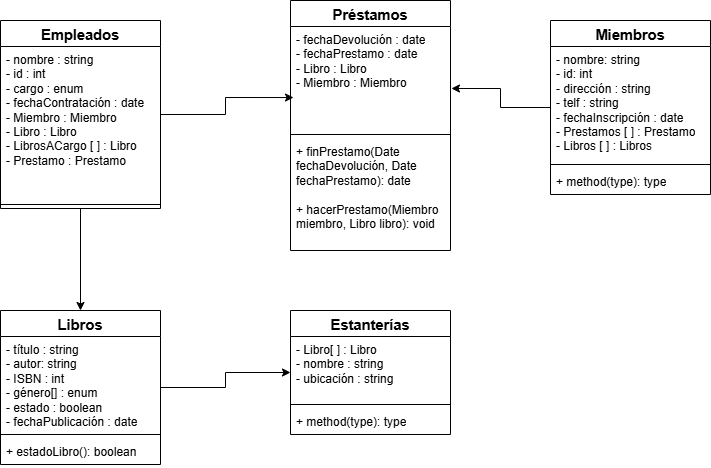

The diagram above was exported from draw.io. Its source (the exported page's mxGraphModel, read from the mxfile embedded in the PNG):
<mxGraphModel dx="883" dy="819" grid="1" gridSize="10" guides="1" tooltips="1" connect="1" arrows="1" fold="1" page="1" pageScale="1" pageWidth="827" pageHeight="1169" math="0" shadow="0">
  <root>
    <mxCell id="0" />
    <mxCell id="1" parent="0" />
    <mxCell id="rqABvfhJd6SAkYSecmhu-24" style="edgeStyle=orthogonalEdgeStyle;rounded=0;orthogonalLoop=1;jettySize=auto;html=1;entryX=0;entryY=0.5;entryDx=0;entryDy=0;" edge="1" parent="1" source="rqABvfhJd6SAkYSecmhu-1" target="rqABvfhJd6SAkYSecmhu-17">
      <mxGeometry relative="1" as="geometry" />
    </mxCell>
    <mxCell id="rqABvfhJd6SAkYSecmhu-1" value="&lt;span id=&quot;docs-internal-guid-96f0b16f-7fff-f45b-70f3-a325117b3247&quot; style=&quot;font-weight:normal;&quot;&gt;&lt;span style=&quot;font-size: 11pt; font-family: Arial, sans-serif; background-color: transparent; font-weight: 700; font-variant-numeric: normal; font-variant-east-asian: normal; font-variant-alternates: normal; font-variant-position: normal; font-variant-emoji: normal; vertical-align: baseline; white-space-collapse: preserve;&quot;&gt;Libros&lt;/span&gt;&lt;/span&gt;" style="swimlane;fontStyle=1;align=center;verticalAlign=top;childLayout=stackLayout;horizontal=1;startSize=26;horizontalStack=0;resizeParent=1;resizeParentMax=0;resizeLast=0;collapsible=1;marginBottom=0;whiteSpace=wrap;html=1;" vertex="1" parent="1">
      <mxGeometry x="50" y="490" width="160" height="154" as="geometry">
        <mxRectangle x="65" y="490" width="90" height="30" as="alternateBounds" />
      </mxGeometry>
    </mxCell>
    <mxCell id="rqABvfhJd6SAkYSecmhu-2" value="- título : string&lt;div&gt;- autor: string&lt;/div&gt;&lt;div&gt;- ISBN : int&lt;/div&gt;&lt;div&gt;- género[] : enum&lt;/div&gt;&lt;div&gt;- estado : boolean&lt;/div&gt;&lt;div&gt;- fechaPublicación : date&lt;/div&gt;&lt;div&gt;&lt;br&gt;&lt;/div&gt;&lt;div&gt;&lt;br&gt;&lt;div&gt;&amp;nbsp;&lt;/div&gt;&lt;/div&gt;" style="text;strokeColor=none;fillColor=none;align=left;verticalAlign=top;spacingLeft=4;spacingRight=4;overflow=hidden;rotatable=0;points=[[0,0.5],[1,0.5]];portConstraint=eastwest;whiteSpace=wrap;html=1;" vertex="1" parent="rqABvfhJd6SAkYSecmhu-1">
      <mxGeometry y="26" width="160" height="94" as="geometry" />
    </mxCell>
    <mxCell id="rqABvfhJd6SAkYSecmhu-3" value="" style="line;strokeWidth=1;fillColor=none;align=left;verticalAlign=middle;spacingTop=-1;spacingLeft=3;spacingRight=3;rotatable=0;labelPosition=right;points=[];portConstraint=eastwest;strokeColor=inherit;" vertex="1" parent="rqABvfhJd6SAkYSecmhu-1">
      <mxGeometry y="120" width="160" height="8" as="geometry" />
    </mxCell>
    <mxCell id="rqABvfhJd6SAkYSecmhu-4" value="+ estadoLibro(): boolean" style="text;strokeColor=none;fillColor=none;align=left;verticalAlign=top;spacingLeft=4;spacingRight=4;overflow=hidden;rotatable=0;points=[[0,0.5],[1,0.5]];portConstraint=eastwest;whiteSpace=wrap;html=1;" vertex="1" parent="rqABvfhJd6SAkYSecmhu-1">
      <mxGeometry y="128" width="160" height="26" as="geometry" />
    </mxCell>
    <mxCell id="rqABvfhJd6SAkYSecmhu-5" value="&lt;span id=&quot;docs-internal-guid-a2abe73d-7fff-d418-e27f-c6c5f1a0e19d&quot; style=&quot;font-weight:normal;&quot;&gt;&lt;span style=&quot;font-size: 11pt; font-family: Arial, sans-serif; background-color: transparent; font-weight: 700; font-variant-numeric: normal; font-variant-east-asian: normal; font-variant-alternates: normal; font-variant-position: normal; font-variant-emoji: normal; vertical-align: baseline; white-space-collapse: preserve;&quot;&gt;Miembros&lt;/span&gt;&lt;/span&gt;" style="swimlane;fontStyle=1;align=center;verticalAlign=top;childLayout=stackLayout;horizontal=1;startSize=26;horizontalStack=0;resizeParent=1;resizeParentMax=0;resizeLast=0;collapsible=1;marginBottom=0;whiteSpace=wrap;html=1;" vertex="1" parent="1">
      <mxGeometry x="600" y="200" width="160" height="174" as="geometry">
        <mxRectangle x="600" y="250" width="110" height="30" as="alternateBounds" />
      </mxGeometry>
    </mxCell>
    <mxCell id="rqABvfhJd6SAkYSecmhu-6" value="- nombre: string&lt;div&gt;- id: int&lt;/div&gt;&lt;div&gt;- dirección : string&lt;/div&gt;&lt;div&gt;- telf : string&lt;/div&gt;&lt;div&gt;- fechaInscripción : date&lt;/div&gt;&lt;div&gt;- Prestamos [ ] : Prestamo&lt;/div&gt;&lt;div&gt;- Libros [ ] : Libros&amp;nbsp;&lt;/div&gt;" style="text;strokeColor=none;fillColor=none;align=left;verticalAlign=top;spacingLeft=4;spacingRight=4;overflow=hidden;rotatable=0;points=[[0,0.5],[1,0.5]];portConstraint=eastwest;whiteSpace=wrap;html=1;" vertex="1" parent="rqABvfhJd6SAkYSecmhu-5">
      <mxGeometry y="26" width="160" height="114" as="geometry" />
    </mxCell>
    <mxCell id="rqABvfhJd6SAkYSecmhu-7" value="" style="line;strokeWidth=1;fillColor=none;align=left;verticalAlign=middle;spacingTop=-1;spacingLeft=3;spacingRight=3;rotatable=0;labelPosition=right;points=[];portConstraint=eastwest;strokeColor=inherit;" vertex="1" parent="rqABvfhJd6SAkYSecmhu-5">
      <mxGeometry y="140" width="160" height="8" as="geometry" />
    </mxCell>
    <mxCell id="rqABvfhJd6SAkYSecmhu-8" value="+ method(type): type" style="text;strokeColor=none;fillColor=none;align=left;verticalAlign=top;spacingLeft=4;spacingRight=4;overflow=hidden;rotatable=0;points=[[0,0.5],[1,0.5]];portConstraint=eastwest;whiteSpace=wrap;html=1;" vertex="1" parent="rqABvfhJd6SAkYSecmhu-5">
      <mxGeometry y="148" width="160" height="26" as="geometry" />
    </mxCell>
    <mxCell id="rqABvfhJd6SAkYSecmhu-23" style="edgeStyle=orthogonalEdgeStyle;rounded=0;orthogonalLoop=1;jettySize=auto;html=1;" edge="1" parent="1" source="rqABvfhJd6SAkYSecmhu-9" target="rqABvfhJd6SAkYSecmhu-1">
      <mxGeometry relative="1" as="geometry" />
    </mxCell>
    <mxCell id="rqABvfhJd6SAkYSecmhu-9" value="&lt;span id=&quot;docs-internal-guid-dc1b3ddb-7fff-e323-8797-6785d48433b7&quot; style=&quot;font-weight:normal;&quot;&gt;&lt;span style=&quot;font-size: 11pt; font-family: Arial, sans-serif; background-color: transparent; font-weight: 700; font-variant-numeric: normal; font-variant-east-asian: normal; font-variant-alternates: normal; font-variant-position: normal; font-variant-emoji: normal; vertical-align: baseline; white-space-collapse: preserve;&quot;&gt;Empleados&lt;/span&gt;&lt;/span&gt;" style="swimlane;fontStyle=1;align=center;verticalAlign=top;childLayout=stackLayout;horizontal=1;startSize=26;horizontalStack=0;resizeParent=1;resizeParentMax=0;resizeLast=0;collapsible=1;marginBottom=0;whiteSpace=wrap;html=1;" vertex="1" parent="1">
      <mxGeometry x="50" y="200" width="160" height="188" as="geometry">
        <mxRectangle x="50" y="230" width="120" height="30" as="alternateBounds" />
      </mxGeometry>
    </mxCell>
    <mxCell id="rqABvfhJd6SAkYSecmhu-10" value="- nombre : string&lt;div&gt;- id : int&lt;/div&gt;&lt;div&gt;- cargo : enum&lt;/div&gt;&lt;div&gt;- fechaContratación : date&lt;/div&gt;&lt;div&gt;- Miembro : Miembro&lt;/div&gt;&lt;div&gt;- Libro : Libro&amp;nbsp;&lt;/div&gt;&lt;div&gt;- LibrosACargo [ ] : Libro&lt;/div&gt;&lt;div&gt;- Prestamo : Prestamo&lt;/div&gt;" style="text;strokeColor=none;fillColor=none;align=left;verticalAlign=top;spacingLeft=4;spacingRight=4;overflow=hidden;rotatable=0;points=[[0,0.5],[1,0.5]];portConstraint=eastwest;whiteSpace=wrap;html=1;" vertex="1" parent="rqABvfhJd6SAkYSecmhu-9">
      <mxGeometry y="26" width="160" height="154" as="geometry" />
    </mxCell>
    <mxCell id="rqABvfhJd6SAkYSecmhu-11" value="" style="line;strokeWidth=1;fillColor=none;align=left;verticalAlign=middle;spacingTop=-1;spacingLeft=3;spacingRight=3;rotatable=0;labelPosition=right;points=[];portConstraint=eastwest;strokeColor=inherit;" vertex="1" parent="rqABvfhJd6SAkYSecmhu-9">
      <mxGeometry y="180" width="160" height="8" as="geometry" />
    </mxCell>
    <mxCell id="rqABvfhJd6SAkYSecmhu-13" value="&lt;span id=&quot;docs-internal-guid-1a5d5404-7fff-0d1d-1070-db3f3895e187&quot; style=&quot;font-weight:normal;&quot;&gt;&lt;span style=&quot;font-size: 11pt; font-family: Arial, sans-serif; background-color: transparent; font-weight: 700; font-variant-numeric: normal; font-variant-east-asian: normal; font-variant-alternates: normal; font-variant-position: normal; font-variant-emoji: normal; vertical-align: baseline; white-space-collapse: preserve;&quot;&gt;Préstamos&lt;/span&gt;&lt;/span&gt;" style="swimlane;fontStyle=1;align=center;verticalAlign=top;childLayout=stackLayout;horizontal=1;startSize=26;horizontalStack=0;resizeParent=1;resizeParentMax=0;resizeLast=0;collapsible=1;marginBottom=0;whiteSpace=wrap;html=1;" vertex="1" parent="1">
      <mxGeometry x="340" y="180" width="160" height="250" as="geometry">
        <mxRectangle x="340" y="230" width="120" height="30" as="alternateBounds" />
      </mxGeometry>
    </mxCell>
    <mxCell id="rqABvfhJd6SAkYSecmhu-14" value="- fechaDevolución : date&lt;div&gt;- fechaPrestamo : date&amp;nbsp;&lt;/div&gt;&lt;div&gt;- Libro : Libro&lt;/div&gt;&lt;div&gt;- Miembro : Miembro&amp;nbsp;&lt;/div&gt;&lt;div&gt;&lt;br&gt;&lt;/div&gt;" style="text;strokeColor=none;fillColor=none;align=left;verticalAlign=top;spacingLeft=4;spacingRight=4;overflow=hidden;rotatable=0;points=[[0,0.5],[1,0.5]];portConstraint=eastwest;whiteSpace=wrap;html=1;" vertex="1" parent="rqABvfhJd6SAkYSecmhu-13">
      <mxGeometry y="26" width="160" height="104" as="geometry" />
    </mxCell>
    <mxCell id="rqABvfhJd6SAkYSecmhu-15" value="" style="line;strokeWidth=1;fillColor=none;align=left;verticalAlign=middle;spacingTop=-1;spacingLeft=3;spacingRight=3;rotatable=0;labelPosition=right;points=[];portConstraint=eastwest;strokeColor=inherit;" vertex="1" parent="rqABvfhJd6SAkYSecmhu-13">
      <mxGeometry y="130" width="160" height="8" as="geometry" />
    </mxCell>
    <mxCell id="rqABvfhJd6SAkYSecmhu-16" value="+ finPrestamo(Date fechaDevolución, Date fechaPrestamo): date&lt;div&gt;&lt;br&gt;&lt;div&gt;+ hacerPrestamo(Miembro miembro, Libro libro): void&lt;/div&gt;&lt;/div&gt;" style="text;strokeColor=none;fillColor=none;align=left;verticalAlign=top;spacingLeft=4;spacingRight=4;overflow=hidden;rotatable=0;points=[[0,0.5],[1,0.5]];portConstraint=eastwest;whiteSpace=wrap;html=1;" vertex="1" parent="rqABvfhJd6SAkYSecmhu-13">
      <mxGeometry y="138" width="160" height="112" as="geometry" />
    </mxCell>
    <mxCell id="rqABvfhJd6SAkYSecmhu-17" value="&lt;span id=&quot;docs-internal-guid-d6ff69a8-7fff-1ae9-175e-1ad4a8ae6ff9&quot; style=&quot;font-weight:normal;&quot;&gt;&lt;span style=&quot;font-size: 11pt; font-family: Arial, sans-serif; background-color: transparent; font-weight: 700; font-variant-numeric: normal; font-variant-east-asian: normal; font-variant-alternates: normal; font-variant-position: normal; font-variant-emoji: normal; vertical-align: baseline; white-space-collapse: preserve;&quot;&gt;Estanterías&lt;/span&gt;&lt;/span&gt;" style="swimlane;fontStyle=1;align=center;verticalAlign=top;childLayout=stackLayout;horizontal=1;startSize=26;horizontalStack=0;resizeParent=1;resizeParentMax=0;resizeLast=0;collapsible=1;marginBottom=0;whiteSpace=wrap;html=1;" vertex="1" parent="1">
      <mxGeometry x="340" y="490" width="160" height="124" as="geometry">
        <mxRectangle x="294" y="490" width="120" height="30" as="alternateBounds" />
      </mxGeometry>
    </mxCell>
    <mxCell id="rqABvfhJd6SAkYSecmhu-18" value="- Libro[ ] : Libro&lt;div&gt;- nombre : string&lt;/div&gt;&lt;div&gt;- ubicación : string&lt;/div&gt;&lt;div&gt;&lt;br&gt;&lt;/div&gt;" style="text;strokeColor=none;fillColor=none;align=left;verticalAlign=top;spacingLeft=4;spacingRight=4;overflow=hidden;rotatable=0;points=[[0,0.5],[1,0.5]];portConstraint=eastwest;whiteSpace=wrap;html=1;" vertex="1" parent="rqABvfhJd6SAkYSecmhu-17">
      <mxGeometry y="26" width="160" height="64" as="geometry" />
    </mxCell>
    <mxCell id="rqABvfhJd6SAkYSecmhu-19" value="" style="line;strokeWidth=1;fillColor=none;align=left;verticalAlign=middle;spacingTop=-1;spacingLeft=3;spacingRight=3;rotatable=0;labelPosition=right;points=[];portConstraint=eastwest;strokeColor=inherit;" vertex="1" parent="rqABvfhJd6SAkYSecmhu-17">
      <mxGeometry y="90" width="160" height="8" as="geometry" />
    </mxCell>
    <mxCell id="rqABvfhJd6SAkYSecmhu-20" value="+ method(type): type" style="text;strokeColor=none;fillColor=none;align=left;verticalAlign=top;spacingLeft=4;spacingRight=4;overflow=hidden;rotatable=0;points=[[0,0.5],[1,0.5]];portConstraint=eastwest;whiteSpace=wrap;html=1;" vertex="1" parent="rqABvfhJd6SAkYSecmhu-17">
      <mxGeometry y="98" width="160" height="26" as="geometry" />
    </mxCell>
    <mxCell id="rqABvfhJd6SAkYSecmhu-21" style="edgeStyle=orthogonalEdgeStyle;rounded=0;orthogonalLoop=1;jettySize=auto;html=1;entryX=1.006;entryY=0.596;entryDx=0;entryDy=0;entryPerimeter=0;" edge="1" parent="1" source="rqABvfhJd6SAkYSecmhu-5" target="rqABvfhJd6SAkYSecmhu-14">
      <mxGeometry relative="1" as="geometry" />
    </mxCell>
    <mxCell id="rqABvfhJd6SAkYSecmhu-22" style="edgeStyle=orthogonalEdgeStyle;rounded=0;orthogonalLoop=1;jettySize=auto;html=1;entryX=0.019;entryY=0.683;entryDx=0;entryDy=0;entryPerimeter=0;" edge="1" parent="1" source="rqABvfhJd6SAkYSecmhu-9" target="rqABvfhJd6SAkYSecmhu-14">
      <mxGeometry relative="1" as="geometry" />
    </mxCell>
  </root>
</mxGraphModel>